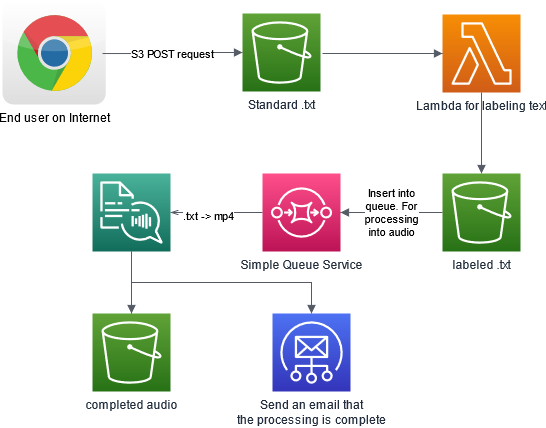

The diagram above was exported from draw.io. Its source (the exported page's mxGraphModel, read from the mxfile embedded in the PNG):
<mxGraphModel dx="782" dy="392" grid="1" gridSize="10" guides="1" tooltips="1" connect="1" arrows="1" fold="1" page="1" pageScale="1" pageWidth="850" pageHeight="1100" math="0" shadow="0">
  <root>
    <mxCell id="0" />
    <mxCell id="1" parent="0" />
    <mxCell id="jxNjjIL3lwgAwsAddVpY-1" value="Standard .txt" style="sketch=0;points=[[0,0,0],[0.25,0,0],[0.5,0,0],[0.75,0,0],[1,0,0],[0,1,0],[0.25,1,0],[0.5,1,0],[0.75,1,0],[1,1,0],[0,0.25,0],[0,0.5,0],[0,0.75,0],[1,0.25,0],[1,0.5,0],[1,0.75,0]];outlineConnect=0;fontColor=#232F3E;gradientColor=#60A337;gradientDirection=north;fillColor=#277116;strokeColor=#ffffff;dashed=0;verticalLabelPosition=bottom;verticalAlign=top;align=center;html=1;fontSize=12;fontStyle=0;aspect=fixed;shape=mxgraph.aws4.resourceIcon;resIcon=mxgraph.aws4.s3;" vertex="1" parent="1">
      <mxGeometry x="260" y="120" width="78" height="78" as="geometry" />
    </mxCell>
    <mxCell id="jxNjjIL3lwgAwsAddVpY-2" value="End user on Internet" style="dashed=0;outlineConnect=0;html=1;align=center;labelPosition=center;verticalLabelPosition=bottom;verticalAlign=top;shape=mxgraph.webicons.chrome;gradientColor=#DFDEDE" vertex="1" parent="1">
      <mxGeometry x="20" y="107" width="103.2" height="104" as="geometry" />
    </mxCell>
    <mxCell id="jxNjjIL3lwgAwsAddVpY-3" value="S3 POST request" style="edgeStyle=orthogonalEdgeStyle;html=1;endArrow=block;elbow=vertical;startArrow=none;endFill=1;strokeColor=#545B64;rounded=0;exitX=0.969;exitY=0.51;exitDx=0;exitDy=0;exitPerimeter=0;entryX=0;entryY=0.5;entryDx=0;entryDy=0;entryPerimeter=0;" edge="1" parent="1" source="jxNjjIL3lwgAwsAddVpY-2" target="jxNjjIL3lwgAwsAddVpY-1">
      <mxGeometry width="100" relative="1" as="geometry">
        <mxPoint x="140" y="160" as="sourcePoint" />
        <mxPoint x="240" y="160" as="targetPoint" />
      </mxGeometry>
    </mxCell>
    <mxCell id="jxNjjIL3lwgAwsAddVpY-4" value="&lt;div&gt;Send an email that &lt;br&gt;&lt;/div&gt;&lt;div&gt;the processing is complete&lt;/div&gt;" style="sketch=0;points=[[0,0,0],[0.25,0,0],[0.5,0,0],[0.75,0,0],[1,0,0],[0,1,0],[0.25,1,0],[0.5,1,0],[0.75,1,0],[1,1,0],[0,0.25,0],[0,0.5,0],[0,0.75,0],[1,0.25,0],[1,0.5,0],[1,0.75,0]];outlineConnect=0;fontColor=#232F3E;gradientColor=#4D72F3;gradientDirection=north;fillColor=#3334B9;strokeColor=#ffffff;dashed=0;verticalLabelPosition=bottom;verticalAlign=top;align=center;html=1;fontSize=12;fontStyle=0;aspect=fixed;shape=mxgraph.aws4.resourceIcon;resIcon=mxgraph.aws4.simple_email_service;" vertex="1" parent="1">
      <mxGeometry x="290" y="420" width="78" height="78" as="geometry" />
    </mxCell>
    <mxCell id="jxNjjIL3lwgAwsAddVpY-5" value="Lambda for labeling text" style="sketch=0;points=[[0,0,0],[0.25,0,0],[0.5,0,0],[0.75,0,0],[1,0,0],[0,1,0],[0.25,1,0],[0.5,1,0],[0.75,1,0],[1,1,0],[0,0.25,0],[0,0.5,0],[0,0.75,0],[1,0.25,0],[1,0.5,0],[1,0.75,0]];outlineConnect=0;fontColor=#232F3E;gradientColor=#F78E04;gradientDirection=north;fillColor=#D05C17;strokeColor=#ffffff;dashed=0;verticalLabelPosition=bottom;verticalAlign=top;align=center;html=1;fontSize=12;fontStyle=0;aspect=fixed;shape=mxgraph.aws4.resourceIcon;resIcon=mxgraph.aws4.lambda;" vertex="1" parent="1">
      <mxGeometry x="460" y="121" width="78" height="78" as="geometry" />
    </mxCell>
    <mxCell id="jxNjjIL3lwgAwsAddVpY-6" value="Simple Queue Service" style="sketch=0;points=[[0,0,0],[0.25,0,0],[0.5,0,0],[0.75,0,0],[1,0,0],[0,1,0],[0.25,1,0],[0.5,1,0],[0.75,1,0],[1,1,0],[0,0.25,0],[0,0.5,0],[0,0.75,0],[1,0.25,0],[1,0.5,0],[1,0.75,0]];outlineConnect=0;fontColor=#232F3E;gradientColor=#FF4F8B;gradientDirection=north;fillColor=#BC1356;strokeColor=#ffffff;dashed=0;verticalLabelPosition=bottom;verticalAlign=top;align=center;html=1;fontSize=12;fontStyle=0;aspect=fixed;shape=mxgraph.aws4.resourceIcon;resIcon=mxgraph.aws4.sqs;" vertex="1" parent="1">
      <mxGeometry x="280" y="280" width="78" height="78" as="geometry" />
    </mxCell>
    <mxCell id="jxNjjIL3lwgAwsAddVpY-7" value="" style="edgeStyle=orthogonalEdgeStyle;html=1;endArrow=block;elbow=vertical;startArrow=none;endFill=1;strokeColor=#545B64;rounded=0;entryX=0;entryY=0.5;entryDx=0;entryDy=0;entryPerimeter=0;" edge="1" parent="1" target="jxNjjIL3lwgAwsAddVpY-5">
      <mxGeometry width="100" relative="1" as="geometry">
        <mxPoint x="340" y="160" as="sourcePoint" />
        <mxPoint x="440" y="160" as="targetPoint" />
      </mxGeometry>
    </mxCell>
    <mxCell id="jxNjjIL3lwgAwsAddVpY-8" value="" style="edgeStyle=orthogonalEdgeStyle;html=1;endArrow=block;elbow=vertical;startArrow=none;endFill=1;strokeColor=#545B64;rounded=0;exitX=0.5;exitY=1;exitDx=0;exitDy=0;exitPerimeter=0;entryX=0.5;entryY=0;entryDx=0;entryDy=0;entryPerimeter=0;" edge="1" parent="1" source="jxNjjIL3lwgAwsAddVpY-5" target="jxNjjIL3lwgAwsAddVpY-9">
      <mxGeometry width="100" relative="1" as="geometry">
        <mxPoint x="330" y="240" as="sourcePoint" />
        <mxPoint x="430" y="240" as="targetPoint" />
      </mxGeometry>
    </mxCell>
    <mxCell id="jxNjjIL3lwgAwsAddVpY-9" value="labeled .txt" style="sketch=0;points=[[0,0,0],[0.25,0,0],[0.5,0,0],[0.75,0,0],[1,0,0],[0,1,0],[0.25,1,0],[0.5,1,0],[0.75,1,0],[1,1,0],[0,0.25,0],[0,0.5,0],[0,0.75,0],[1,0.25,0],[1,0.5,0],[1,0.75,0]];outlineConnect=0;fontColor=#232F3E;gradientColor=#60A337;gradientDirection=north;fillColor=#277116;strokeColor=#ffffff;dashed=0;verticalLabelPosition=bottom;verticalAlign=top;align=center;html=1;fontSize=12;fontStyle=0;aspect=fixed;shape=mxgraph.aws4.resourceIcon;resIcon=mxgraph.aws4.s3;" vertex="1" parent="1">
      <mxGeometry x="460" y="280" width="78" height="78" as="geometry" />
    </mxCell>
    <mxCell id="jxNjjIL3lwgAwsAddVpY-12" value="&lt;div&gt;Insert into&lt;/div&gt;&lt;div&gt; queue. For&lt;/div&gt;&lt;div&gt;processing&lt;/div&gt;&lt;div&gt;into audio&lt;br&gt;&lt;/div&gt;" style="edgeStyle=orthogonalEdgeStyle;html=1;endArrow=none;elbow=vertical;startArrow=block;startFill=1;strokeColor=#545B64;rounded=0;exitX=1;exitY=0.5;exitDx=0;exitDy=0;exitPerimeter=0;entryX=0;entryY=0.5;entryDx=0;entryDy=0;entryPerimeter=0;" edge="1" parent="1" source="jxNjjIL3lwgAwsAddVpY-6" target="jxNjjIL3lwgAwsAddVpY-9">
      <mxGeometry width="100" relative="1" as="geometry">
        <mxPoint x="380" y="310" as="sourcePoint" />
        <mxPoint x="480" y="310" as="targetPoint" />
      </mxGeometry>
    </mxCell>
    <mxCell id="jxNjjIL3lwgAwsAddVpY-13" value="" style="sketch=0;points=[[0,0,0],[0.25,0,0],[0.5,0,0],[0.75,0,0],[1,0,0],[0,1,0],[0.25,1,0],[0.5,1,0],[0.75,1,0],[1,1,0],[0,0.25,0],[0,0.5,0],[0,0.75,0],[1,0.25,0],[1,0.5,0],[1,0.75,0]];outlineConnect=0;fontColor=#232F3E;gradientColor=#4AB29A;gradientDirection=north;fillColor=#116D5B;strokeColor=#ffffff;dashed=0;verticalLabelPosition=bottom;verticalAlign=top;align=center;html=1;fontSize=12;fontStyle=0;aspect=fixed;shape=mxgraph.aws4.resourceIcon;resIcon=mxgraph.aws4.polly;" vertex="1" parent="1">
      <mxGeometry x="110" y="280" width="78" height="78" as="geometry" />
    </mxCell>
    <mxCell id="jxNjjIL3lwgAwsAddVpY-14" value="" style="edgeStyle=orthogonalEdgeStyle;html=1;endArrow=none;elbow=vertical;startArrow=openThin;startFill=0;strokeColor=#545B64;rounded=0;" edge="1" parent="1" source="jxNjjIL3lwgAwsAddVpY-13">
      <mxGeometry width="100" relative="1" as="geometry">
        <mxPoint x="188" y="319" as="sourcePoint" />
        <mxPoint x="280" y="319" as="targetPoint" />
      </mxGeometry>
    </mxCell>
    <mxCell id="jxNjjIL3lwgAwsAddVpY-15" value=".txt -&amp;gt; mp4" style="edgeLabel;html=1;align=center;verticalAlign=middle;resizable=0;points=[];" vertex="1" connectable="0" parent="jxNjjIL3lwgAwsAddVpY-14">
      <mxGeometry x="-0.1957" y="-2" relative="1" as="geometry">
        <mxPoint as="offset" />
      </mxGeometry>
    </mxCell>
    <mxCell id="jxNjjIL3lwgAwsAddVpY-16" value="completed audio" style="sketch=0;points=[[0,0,0],[0.25,0,0],[0.5,0,0],[0.75,0,0],[1,0,0],[0,1,0],[0.25,1,0],[0.5,1,0],[0.75,1,0],[1,1,0],[0,0.25,0],[0,0.5,0],[0,0.75,0],[1,0.25,0],[1,0.5,0],[1,0.75,0]];outlineConnect=0;fontColor=#232F3E;gradientColor=#60A337;gradientDirection=north;fillColor=#277116;strokeColor=#ffffff;dashed=0;verticalLabelPosition=bottom;verticalAlign=top;align=center;html=1;fontSize=12;fontStyle=0;aspect=fixed;shape=mxgraph.aws4.resourceIcon;resIcon=mxgraph.aws4.s3;" vertex="1" parent="1">
      <mxGeometry x="110" y="420" width="78" height="78" as="geometry" />
    </mxCell>
    <mxCell id="jxNjjIL3lwgAwsAddVpY-17" value="" style="edgeStyle=orthogonalEdgeStyle;html=1;endArrow=block;elbow=vertical;startArrow=none;endFill=1;strokeColor=#545B64;rounded=0;exitX=0.5;exitY=1;exitDx=0;exitDy=0;exitPerimeter=0;entryX=0.5;entryY=0;entryDx=0;entryDy=0;entryPerimeter=0;" edge="1" parent="1" source="jxNjjIL3lwgAwsAddVpY-13" target="jxNjjIL3lwgAwsAddVpY-16">
      <mxGeometry width="100" relative="1" as="geometry">
        <mxPoint x="30" y="390" as="sourcePoint" />
        <mxPoint x="130" y="390" as="targetPoint" />
      </mxGeometry>
    </mxCell>
    <mxCell id="jxNjjIL3lwgAwsAddVpY-18" value="" style="edgeStyle=orthogonalEdgeStyle;html=1;endArrow=block;elbow=vertical;startArrow=none;endFill=1;strokeColor=#545B64;rounded=0;exitX=0.5;exitY=1;exitDx=0;exitDy=0;exitPerimeter=0;" edge="1" parent="1" source="jxNjjIL3lwgAwsAddVpY-13" target="jxNjjIL3lwgAwsAddVpY-4">
      <mxGeometry width="100" relative="1" as="geometry">
        <mxPoint x="190" y="390" as="sourcePoint" />
        <mxPoint x="290" y="390" as="targetPoint" />
      </mxGeometry>
    </mxCell>
  </root>
</mxGraphModel>